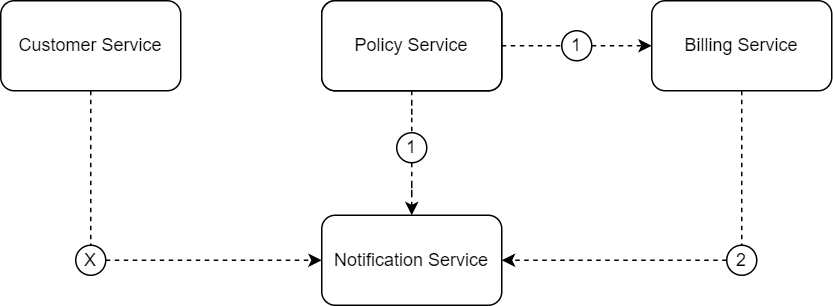

The diagram above was exported from draw.io. Its source (the exported page's mxGraphModel, read from the mxfile embedded in the PNG):
<mxGraphModel dx="627" dy="473" grid="1" gridSize="10" guides="1" tooltips="1" connect="1" arrows="1" fold="1" page="1" pageScale="1" pageWidth="827" pageHeight="1169" math="0" shadow="0">
  <root>
    <mxCell id="0" />
    <mxCell id="1" parent="0" />
    <mxCell id="M8AamzWuVvQ0OUzt4qz_-1" value="" style="edgeStyle=orthogonalEdgeStyle;rounded=0;orthogonalLoop=1;jettySize=auto;html=1;dashed=1;entryX=0.5;entryY=0;entryDx=0;entryDy=0;" edge="1" parent="1" source="M8AamzWuVvQ0OUzt4qz_-7" target="M8AamzWuVvQ0OUzt4qz_-4">
      <mxGeometry relative="1" as="geometry" />
    </mxCell>
    <mxCell id="M8AamzWuVvQ0OUzt4qz_-2" style="edgeStyle=orthogonalEdgeStyle;rounded=0;orthogonalLoop=1;jettySize=auto;html=1;dashed=1;" edge="1" parent="1" source="M8AamzWuVvQ0OUzt4qz_-9" target="M8AamzWuVvQ0OUzt4qz_-5">
      <mxGeometry relative="1" as="geometry" />
    </mxCell>
    <mxCell id="M8AamzWuVvQ0OUzt4qz_-3" value="Policy Service" style="rounded=1;whiteSpace=wrap;html=1;" vertex="1" parent="1">
      <mxGeometry x="244" y="487" width="120" height="60" as="geometry" />
    </mxCell>
    <mxCell id="M8AamzWuVvQ0OUzt4qz_-4" value="Notification Service" style="rounded=1;whiteSpace=wrap;html=1;" vertex="1" parent="1">
      <mxGeometry x="244" y="630" width="120" height="60" as="geometry" />
    </mxCell>
    <mxCell id="M8AamzWuVvQ0OUzt4qz_-16" value="" style="edgeStyle=orthogonalEdgeStyle;rounded=0;orthogonalLoop=1;jettySize=auto;html=1;dashed=1;endArrow=none;endFill=0;" edge="1" parent="1" source="M8AamzWuVvQ0OUzt4qz_-5" target="M8AamzWuVvQ0OUzt4qz_-14">
      <mxGeometry relative="1" as="geometry" />
    </mxCell>
    <mxCell id="M8AamzWuVvQ0OUzt4qz_-5" value="Billing Service" style="rounded=1;whiteSpace=wrap;html=1;" vertex="1" parent="1">
      <mxGeometry x="464" y="487" width="120" height="60" as="geometry" />
    </mxCell>
    <mxCell id="M8AamzWuVvQ0OUzt4qz_-6" value="" style="edgeStyle=orthogonalEdgeStyle;rounded=0;orthogonalLoop=1;jettySize=auto;html=1;dashed=1;endArrow=none;endFill=0;" edge="1" parent="1" source="M8AamzWuVvQ0OUzt4qz_-3" target="M8AamzWuVvQ0OUzt4qz_-7">
      <mxGeometry relative="1" as="geometry">
        <mxPoint x="304" y="547" as="sourcePoint" />
        <mxPoint x="304" y="622" as="targetPoint" />
      </mxGeometry>
    </mxCell>
    <mxCell id="M8AamzWuVvQ0OUzt4qz_-7" value="1" style="ellipse;whiteSpace=wrap;html=1;" vertex="1" parent="1">
      <mxGeometry x="294" y="575" width="20" height="20" as="geometry" />
    </mxCell>
    <mxCell id="M8AamzWuVvQ0OUzt4qz_-8" value="" style="edgeStyle=orthogonalEdgeStyle;rounded=0;orthogonalLoop=1;jettySize=auto;html=1;dashed=1;endArrow=none;endFill=0;" edge="1" parent="1" source="M8AamzWuVvQ0OUzt4qz_-3" target="M8AamzWuVvQ0OUzt4qz_-9">
      <mxGeometry relative="1" as="geometry">
        <mxPoint x="364" y="517" as="sourcePoint" />
        <mxPoint x="464" y="517" as="targetPoint" />
      </mxGeometry>
    </mxCell>
    <mxCell id="M8AamzWuVvQ0OUzt4qz_-9" value="1" style="ellipse;whiteSpace=wrap;html=1;" vertex="1" parent="1">
      <mxGeometry x="404" y="507" width="20" height="20" as="geometry" />
    </mxCell>
    <mxCell id="M8AamzWuVvQ0OUzt4qz_-10" value="Policy Service" style="rounded=1;whiteSpace=wrap;html=1;" vertex="1" parent="1">
      <mxGeometry x="244" y="487" width="120" height="60" as="geometry" />
    </mxCell>
    <mxCell id="M8AamzWuVvQ0OUzt4qz_-17" style="edgeStyle=orthogonalEdgeStyle;rounded=0;orthogonalLoop=1;jettySize=auto;html=1;dashed=1;" edge="1" parent="1" source="M8AamzWuVvQ0OUzt4qz_-14" target="M8AamzWuVvQ0OUzt4qz_-4">
      <mxGeometry relative="1" as="geometry">
        <Array as="points">
          <mxPoint x="414" y="660" />
        </Array>
      </mxGeometry>
    </mxCell>
    <mxCell id="M8AamzWuVvQ0OUzt4qz_-14" value="2" style="ellipse;whiteSpace=wrap;html=1;" vertex="1" parent="1">
      <mxGeometry x="514" y="650" width="20" height="20" as="geometry" />
    </mxCell>
    <mxCell id="M8AamzWuVvQ0OUzt4qz_-18" style="edgeStyle=orthogonalEdgeStyle;rounded=0;orthogonalLoop=1;jettySize=auto;html=1;dashed=1;" edge="1" parent="1" source="M8AamzWuVvQ0OUzt4qz_-19" target="M8AamzWuVvQ0OUzt4qz_-4">
      <mxGeometry relative="1" as="geometry">
        <Array as="points">
          <mxPoint x="90" y="660" />
        </Array>
      </mxGeometry>
    </mxCell>
    <mxCell id="M8AamzWuVvQ0OUzt4qz_-15" value="Customer Service" style="rounded=1;whiteSpace=wrap;html=1;" vertex="1" parent="1">
      <mxGeometry x="30" y="487" width="120" height="60" as="geometry" />
    </mxCell>
    <mxCell id="M8AamzWuVvQ0OUzt4qz_-20" value="" style="edgeStyle=orthogonalEdgeStyle;rounded=0;orthogonalLoop=1;jettySize=auto;html=1;dashed=1;endArrow=none;endFill=0;" edge="1" parent="1" source="M8AamzWuVvQ0OUzt4qz_-15" target="M8AamzWuVvQ0OUzt4qz_-19">
      <mxGeometry relative="1" as="geometry">
        <mxPoint x="90" y="547" as="sourcePoint" />
        <mxPoint x="244" y="660" as="targetPoint" />
        <Array as="points" />
      </mxGeometry>
    </mxCell>
    <mxCell id="M8AamzWuVvQ0OUzt4qz_-19" value="X" style="ellipse;whiteSpace=wrap;html=1;" vertex="1" parent="1">
      <mxGeometry x="80" y="650" width="20" height="20" as="geometry" />
    </mxCell>
  </root>
</mxGraphModel>